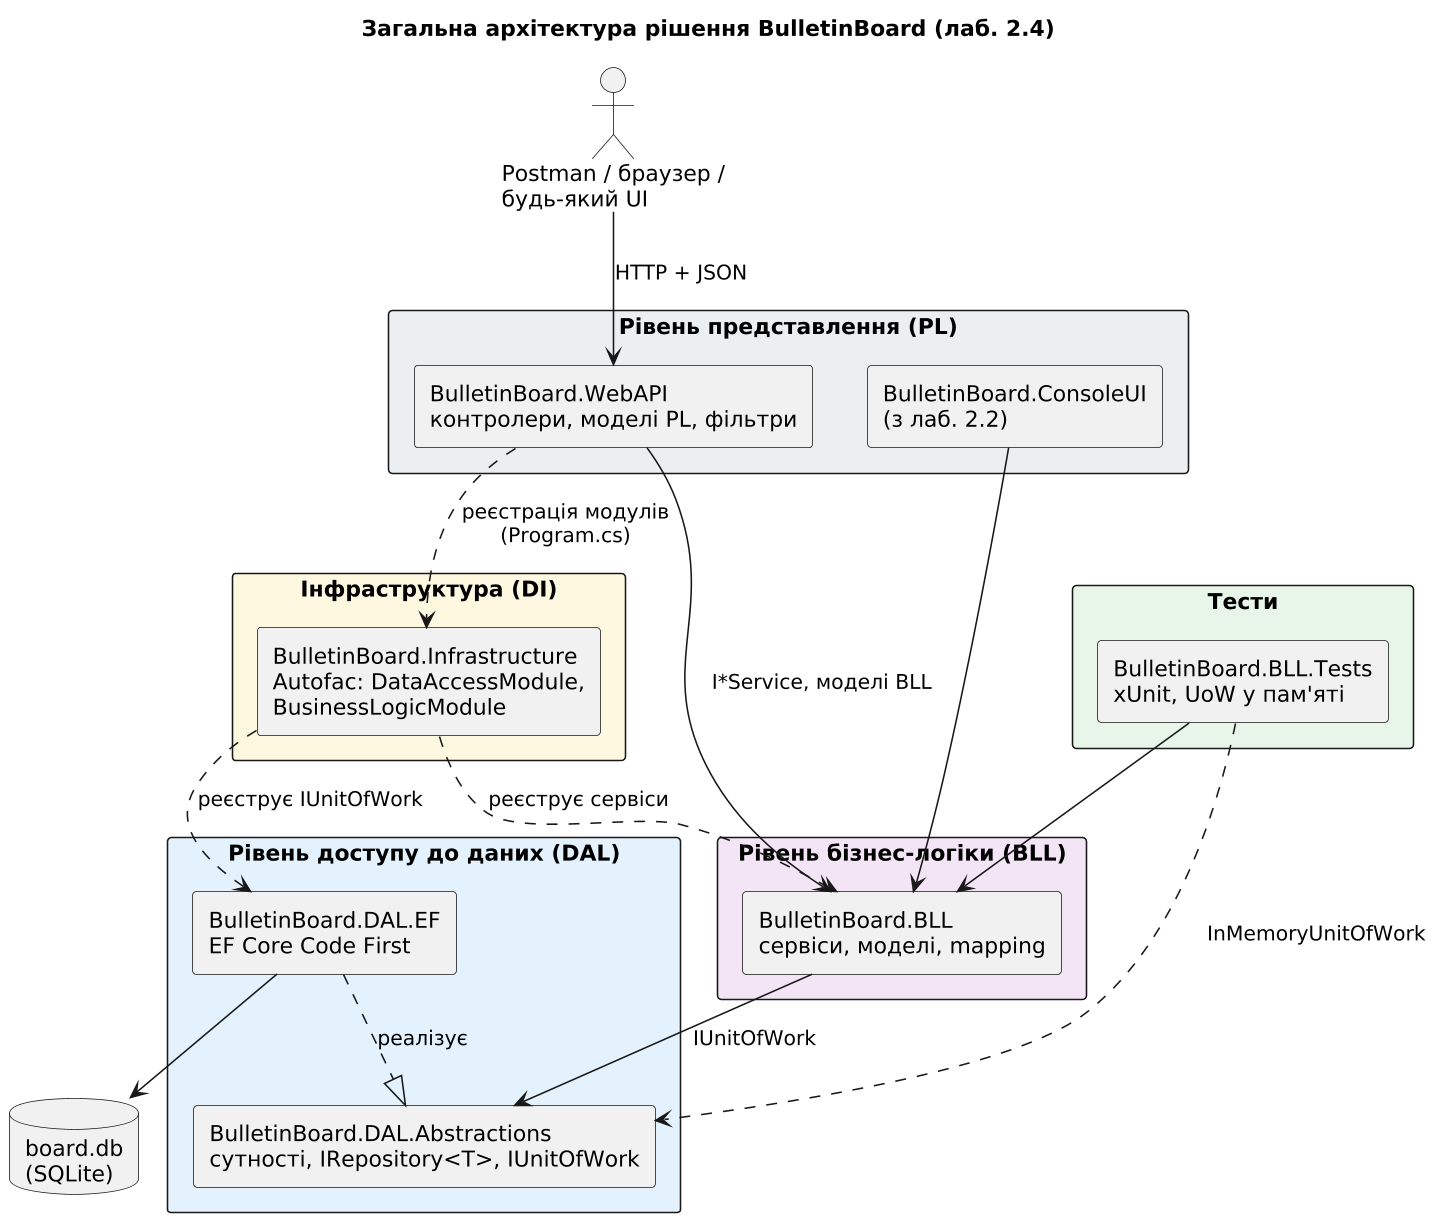

The diagram above was rendered by PlantUML. Its source (embedded in the PNG):
@startuml
skinparamlocked dpi 150
skinparam defaultFontName DejaVu Sans
skinparam shadowing false
skinparam classAttributeIconSize 0
skinparam packageStyle rectangle
skinparam componentStyle rectangle
title Загальна архітектура рішення BulletinBoard (лаб. 2.4)

actor "Postman / браузер /\nбудь-який UI" as Client
package "Рівень представлення (PL)" #ECEFF1 {
  [BulletinBoard.WebAPI\nконтролери, моделі PL, фільтри] as API
  [BulletinBoard.ConsoleUI\n(з лаб. 2.2)] as CON
}
package "Інфраструктура (DI)" #FFF8E1 {
  [BulletinBoard.Infrastructure\nAutofac: DataAccessModule,\nBusinessLogicModule] as INF
}
package "Рівень бізнес-логіки (BLL)" #F3E5F5 {
  [BulletinBoard.BLL\nсервіси, моделі, mapping] as BLL
}
package "Рівень доступу до даних (DAL)" #E3F2FD {
  [BulletinBoard.DAL.Abstractions\nсутності, IRepository<T>, IUnitOfWork] as ABS
  [BulletinBoard.DAL.EF\nEF Core Code First] as EF
}
package "Тести" #E8F5E9 {
  [BulletinBoard.BLL.Tests\nxUnit, UoW у пам'яті] as TST
}
database "board.db\n(SQLite)" as DB

Client --> API : HTTP + JSON
API --> BLL : I*Service, моделі BLL
API ..> INF : реєстрація модулів\n(Program.cs)
INF ..> BLL : реєструє сервіси
INF ..> EF : реєструє IUnitOfWork
CON --> BLL
BLL --> ABS : IUnitOfWork
EF ..|> ABS : реалізує
EF --> DB
TST --> BLL
TST ..> ABS : InMemoryUnitOfWork
@enduml